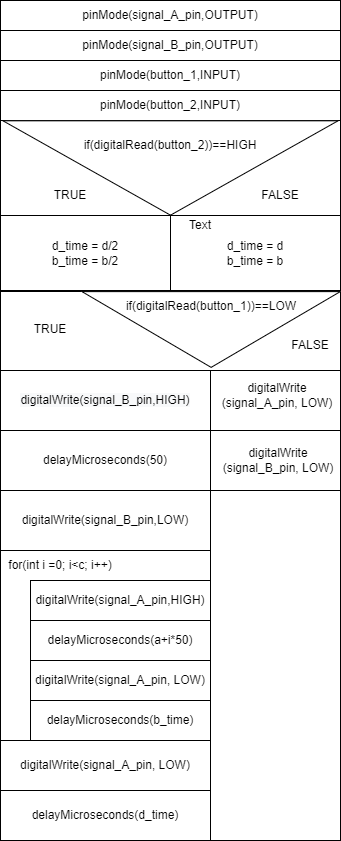

The diagram above was exported from draw.io. Its source (the exported page's mxGraphModel, read from the mxfile embedded in the PNG):
<mxGraphModel dx="1038" dy="579" grid="1" gridSize="10" guides="1" tooltips="1" connect="1" arrows="1" fold="1" page="1" pageScale="1" pageWidth="827" pageHeight="1169" math="0" shadow="0">
  <root>
    <mxCell id="0" />
    <mxCell id="1" parent="0" />
    <mxCell id="zM-DCvBpxtXEjAnxjje3-24" value="" style="rounded=0;whiteSpace=wrap;html=1;" vertex="1" parent="1">
      <mxGeometry x="220" y="740" width="210" height="370" as="geometry" />
    </mxCell>
    <mxCell id="zM-DCvBpxtXEjAnxjje3-29" value="delayMicroseconds(50)" style="rounded=0;whiteSpace=wrap;html=1;" vertex="1" parent="1">
      <mxGeometry x="220" y="800" width="210" height="60" as="geometry" />
    </mxCell>
    <mxCell id="zM-DCvBpxtXEjAnxjje3-27" value="&#10;&#10;&lt;span style=&quot;color: rgb(0, 0, 0); font-family: helvetica; font-size: 12px; font-style: normal; font-weight: 400; letter-spacing: normal; text-align: center; text-indent: 0px; text-transform: none; word-spacing: 0px; background-color: rgb(248, 249, 250); display: inline; float: none;&quot;&gt;digitalWrite(signal_B_pin,HIGH)&lt;/span&gt;&#10;&#10;" style="rounded=0;whiteSpace=wrap;html=1;" vertex="1" parent="1">
      <mxGeometry x="220" y="740" width="210" height="60" as="geometry" />
    </mxCell>
    <mxCell id="zM-DCvBpxtXEjAnxjje3-13" value="" style="rounded=0;whiteSpace=wrap;html=1;" vertex="1" parent="1">
      <mxGeometry x="220" y="490" width="340" height="100" as="geometry" />
    </mxCell>
    <mxCell id="zM-DCvBpxtXEjAnxjje3-1" value="pinMode(signal_A_pin,OUTPUT)" style="rounded=0;whiteSpace=wrap;html=1;" vertex="1" parent="1">
      <mxGeometry x="220" y="370" width="340" height="30" as="geometry" />
    </mxCell>
    <mxCell id="zM-DCvBpxtXEjAnxjje3-2" value="pinMode(signal_B_pin,OUTPUT)" style="rounded=0;whiteSpace=wrap;html=1;" vertex="1" parent="1">
      <mxGeometry x="220" y="400" width="340" height="30" as="geometry" />
    </mxCell>
    <mxCell id="zM-DCvBpxtXEjAnxjje3-3" value="pinMode(button_1,INPUT)" style="rounded=0;whiteSpace=wrap;html=1;" vertex="1" parent="1">
      <mxGeometry x="220" y="430" width="340" height="30" as="geometry" />
    </mxCell>
    <mxCell id="zM-DCvBpxtXEjAnxjje3-4" value="pinMode(button_2,INPUT)" style="rounded=0;whiteSpace=wrap;html=1;" vertex="1" parent="1">
      <mxGeometry x="220" y="460" width="340" height="30" as="geometry" />
    </mxCell>
    <mxCell id="zM-DCvBpxtXEjAnxjje3-6" value="" style="triangle;whiteSpace=wrap;html=1;rotation=90;" vertex="1" parent="1">
      <mxGeometry x="342.82" y="370" width="94.37" height="335" as="geometry" />
    </mxCell>
    <mxCell id="zM-DCvBpxtXEjAnxjje3-7" value="&lt;span style=&quot;background-color: rgb(255 , 255 , 255)&quot;&gt;if(digitalRead(button_2))==HIGH&lt;/span&gt;" style="text;html=1;strokeColor=none;fillColor=none;align=center;verticalAlign=middle;whiteSpace=wrap;rounded=0;" vertex="1" parent="1">
      <mxGeometry x="360" y="500" width="60" height="30" as="geometry" />
    </mxCell>
    <mxCell id="zM-DCvBpxtXEjAnxjje3-8" value="d_time = d/2&lt;br&gt;b_time = b/2" style="rounded=0;whiteSpace=wrap;html=1;" vertex="1" parent="1">
      <mxGeometry x="220" y="585" width="170" height="75" as="geometry" />
    </mxCell>
    <mxCell id="zM-DCvBpxtXEjAnxjje3-10" value="d_time = d&lt;br&gt;b_time = b" style="rounded=0;whiteSpace=wrap;html=1;" vertex="1" parent="1">
      <mxGeometry x="390" y="585" width="170" height="75" as="geometry" />
    </mxCell>
    <mxCell id="zM-DCvBpxtXEjAnxjje3-15" value="TRUE" style="text;html=1;strokeColor=none;fillColor=none;align=center;verticalAlign=middle;whiteSpace=wrap;rounded=0;" vertex="1" parent="1">
      <mxGeometry x="260" y="550" width="60" height="30" as="geometry" />
    </mxCell>
    <mxCell id="zM-DCvBpxtXEjAnxjje3-16" value="FALSE" style="text;html=1;strokeColor=none;fillColor=none;align=center;verticalAlign=middle;whiteSpace=wrap;rounded=0;" vertex="1" parent="1">
      <mxGeometry x="470" y="550" width="60" height="30" as="geometry" />
    </mxCell>
    <mxCell id="zM-DCvBpxtXEjAnxjje3-18" value="" style="rounded=0;whiteSpace=wrap;html=1;" vertex="1" parent="1">
      <mxGeometry x="220" y="661" width="340" height="79" as="geometry" />
    </mxCell>
    <mxCell id="zM-DCvBpxtXEjAnxjje3-19" value="" style="triangle;whiteSpace=wrap;html=1;rotation=90;" vertex="1" parent="1">
      <mxGeometry x="392.75" y="569.88" width="75.75" height="258.25" as="geometry" />
    </mxCell>
    <mxCell id="zM-DCvBpxtXEjAnxjje3-20" value="TRUE" style="text;html=1;strokeColor=none;fillColor=none;align=center;verticalAlign=middle;whiteSpace=wrap;rounded=0;" vertex="1" parent="1">
      <mxGeometry x="240" y="684.01" width="60" height="30" as="geometry" />
    </mxCell>
    <mxCell id="zM-DCvBpxtXEjAnxjje3-21" value="Text" style="text;html=1;strokeColor=none;fillColor=none;align=center;verticalAlign=middle;whiteSpace=wrap;rounded=0;" vertex="1" parent="1">
      <mxGeometry x="390" y="580" width="60" height="30" as="geometry" />
    </mxCell>
    <mxCell id="zM-DCvBpxtXEjAnxjje3-22" value="FALSE" style="text;html=1;strokeColor=none;fillColor=none;align=center;verticalAlign=middle;whiteSpace=wrap;rounded=0;" vertex="1" parent="1">
      <mxGeometry x="500" y="700" width="60" height="30" as="geometry" />
    </mxCell>
    <mxCell id="zM-DCvBpxtXEjAnxjje3-23" value="if(digitalRead(button_1))==LOW" style="text;html=1;strokeColor=none;fillColor=none;align=center;verticalAlign=middle;whiteSpace=wrap;rounded=0;" vertex="1" parent="1">
      <mxGeometry x="400.63" y="661" width="60" height="30" as="geometry" />
    </mxCell>
    <mxCell id="zM-DCvBpxtXEjAnxjje3-30" value="&lt;span&gt;digitalWrite(signal_B_pin,LOW)&lt;/span&gt;" style="rounded=0;whiteSpace=wrap;html=1;" vertex="1" parent="1">
      <mxGeometry x="220" y="860" width="210" height="60" as="geometry" />
    </mxCell>
    <mxCell id="zM-DCvBpxtXEjAnxjje3-32" value="for(int i =0; i&amp;lt;c; i++)" style="text;html=1;strokeColor=none;fillColor=none;align=center;verticalAlign=middle;whiteSpace=wrap;rounded=0;" vertex="1" parent="1">
      <mxGeometry x="220" y="920" width="120" height="30" as="geometry" />
    </mxCell>
    <mxCell id="zM-DCvBpxtXEjAnxjje3-33" value="&lt;span&gt;digitalWrite(signal_A_pin,HIGH)&lt;/span&gt;" style="rounded=0;whiteSpace=wrap;html=1;" vertex="1" parent="1">
      <mxGeometry x="250" y="950" width="180" height="40" as="geometry" />
    </mxCell>
    <mxCell id="zM-DCvBpxtXEjAnxjje3-34" value="&lt;span&gt;delayMicroseconds(a+i*50)&lt;/span&gt;" style="rounded=0;whiteSpace=wrap;html=1;" vertex="1" parent="1">
      <mxGeometry x="250" y="990" width="180" height="40" as="geometry" />
    </mxCell>
    <mxCell id="zM-DCvBpxtXEjAnxjje3-35" value="&lt;span&gt;digitalWrite(signal_A_pin, LOW)&lt;/span&gt;" style="rounded=0;whiteSpace=wrap;html=1;" vertex="1" parent="1">
      <mxGeometry x="250" y="1030" width="180" height="40" as="geometry" />
    </mxCell>
    <mxCell id="zM-DCvBpxtXEjAnxjje3-36" value="&lt;span&gt;delayMicroseconds(b_time)&lt;/span&gt;" style="rounded=0;whiteSpace=wrap;html=1;" vertex="1" parent="1">
      <mxGeometry x="250" y="1070" width="180" height="40" as="geometry" />
    </mxCell>
    <mxCell id="zM-DCvBpxtXEjAnxjje3-37" value="&lt;span&gt;digitalWrite(signal_A_pin, LOW)&lt;/span&gt;" style="rounded=0;whiteSpace=wrap;html=1;" vertex="1" parent="1">
      <mxGeometry x="220" y="1110" width="210" height="50" as="geometry" />
    </mxCell>
    <mxCell id="zM-DCvBpxtXEjAnxjje3-38" value="&lt;span&gt;delayMicroseconds(d_time)&lt;/span&gt;" style="rounded=0;whiteSpace=wrap;html=1;" vertex="1" parent="1">
      <mxGeometry x="220" y="1160" width="210" height="50" as="geometry" />
    </mxCell>
    <mxCell id="zM-DCvBpxtXEjAnxjje3-39" value="" style="rounded=0;whiteSpace=wrap;html=1;" vertex="1" parent="1">
      <mxGeometry x="430" y="740" width="130" height="60" as="geometry" />
    </mxCell>
    <mxCell id="zM-DCvBpxtXEjAnxjje3-40" value="digitalWrite&lt;br&gt;(signal_A_pin, LOW)" style="text;html=1;strokeColor=none;fillColor=none;align=center;verticalAlign=middle;whiteSpace=wrap;rounded=0;" vertex="1" parent="1">
      <mxGeometry x="437.19" y="750" width="120" height="30" as="geometry" />
    </mxCell>
    <mxCell id="zM-DCvBpxtXEjAnxjje3-41" value="" style="rounded=0;whiteSpace=wrap;html=1;" vertex="1" parent="1">
      <mxGeometry x="430" y="800" width="130" height="60" as="geometry" />
    </mxCell>
    <mxCell id="zM-DCvBpxtXEjAnxjje3-42" value="digitalWrite&lt;br&gt;(signal_B_pin, LOW)" style="text;html=1;strokeColor=none;fillColor=none;align=center;verticalAlign=middle;whiteSpace=wrap;rounded=0;" vertex="1" parent="1">
      <mxGeometry x="438.19" y="815" width="120" height="30" as="geometry" />
    </mxCell>
    <mxCell id="zM-DCvBpxtXEjAnxjje3-43" value="" style="rounded=0;whiteSpace=wrap;html=1;" vertex="1" parent="1">
      <mxGeometry x="430" y="860" width="130" height="350" as="geometry" />
    </mxCell>
  </root>
</mxGraphModel>